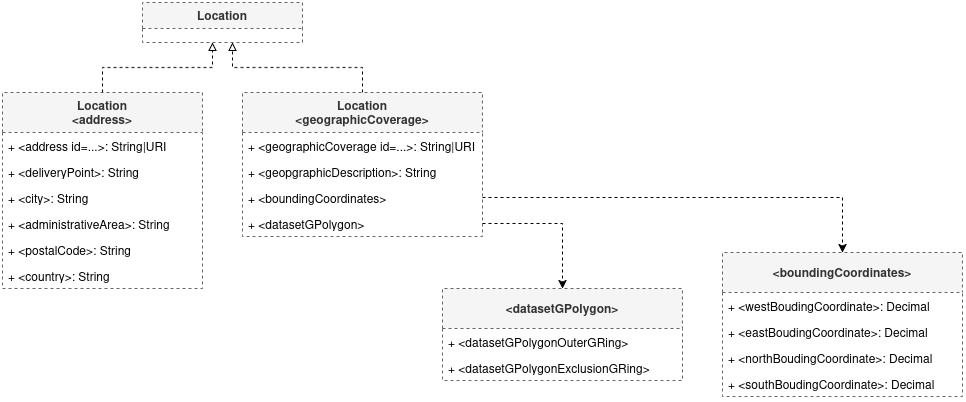

The diagram above was exported from draw.io. Its source (the exported page's mxGraphModel, read from the mxfile embedded in the PNG):
<mxGraphModel dx="2550" dy="994" grid="1" gridSize="10" guides="1" tooltips="1" connect="1" arrows="1" fold="1" page="1" pageScale="1" pageWidth="850" pageHeight="1100" math="0" shadow="0">
  <root>
    <mxCell id="0" />
    <mxCell id="1" parent="0" />
    <mxCell id="fuXNqkhUKpJQ6Fep4hfl-1" parent="1" style="swimlane;fontStyle=0;childLayout=stackLayout;horizontal=1;startSize=26;fillColor=#f5f5f5;horizontalStack=0;resizeParent=1;resizeParentMax=0;resizeLast=0;collapsible=1;marginBottom=0;whiteSpace=wrap;html=1;fontColor=#333333;strokeColor=#666666;dashed=1;" value="&lt;b&gt;Location&lt;/b&gt;" vertex="1">
      <mxGeometry height="40" width="160" x="-140" y="310" as="geometry" />
    </mxCell>
    <mxCell id="fuXNqkhUKpJQ6Fep4hfl-32" edge="1" parent="1" source="fuXNqkhUKpJQ6Fep4hfl-5" style="edgeStyle=orthogonalEdgeStyle;rounded=0;orthogonalLoop=1;jettySize=auto;html=1;dashed=1;endArrow=block;endFill=0;" target="fuXNqkhUKpJQ6Fep4hfl-1">
      <mxGeometry relative="1" as="geometry">
        <Array as="points">
          <mxPoint x="-180" y="375" />
          <mxPoint x="-70" y="375" />
        </Array>
      </mxGeometry>
    </mxCell>
    <mxCell id="fuXNqkhUKpJQ6Fep4hfl-5" parent="1" style="swimlane;fontStyle=0;childLayout=stackLayout;horizontal=1;startSize=40;fillColor=#f5f5f5;horizontalStack=0;resizeParent=1;resizeParentMax=0;resizeLast=0;collapsible=1;marginBottom=0;whiteSpace=wrap;html=1;fontColor=#333333;strokeColor=#666666;dashed=1;" value="&lt;div&gt;&lt;b&gt;Location&lt;/b&gt;&lt;/div&gt;&lt;div&gt;&lt;b&gt;&amp;lt;address&amp;gt;&lt;/b&gt;&lt;/div&gt;" vertex="1">
      <mxGeometry height="196" width="200" x="-280" y="400" as="geometry" />
    </mxCell>
    <mxCell id="fuXNqkhUKpJQ6Fep4hfl-6" parent="fuXNqkhUKpJQ6Fep4hfl-5" style="text;strokeColor=none;fillColor=none;align=left;verticalAlign=top;spacingLeft=4;spacingRight=4;overflow=hidden;rotatable=0;points=[[0,0.5],[1,0.5]];portConstraint=eastwest;whiteSpace=wrap;html=1;" value="+ &amp;lt;address id=...&amp;gt;: String|URI" vertex="1">
      <mxGeometry height="26" width="200" y="40" as="geometry" />
    </mxCell>
    <mxCell id="fuXNqkhUKpJQ6Fep4hfl-7" parent="fuXNqkhUKpJQ6Fep4hfl-5" style="text;strokeColor=none;fillColor=none;align=left;verticalAlign=top;spacingLeft=4;spacingRight=4;overflow=hidden;rotatable=0;points=[[0,0.5],[1,0.5]];portConstraint=eastwest;whiteSpace=wrap;html=1;" value="+ &amp;lt;deliveryPoint&amp;gt;: String" vertex="1">
      <mxGeometry height="26" width="200" y="66" as="geometry" />
    </mxCell>
    <mxCell id="fuXNqkhUKpJQ6Fep4hfl-9" parent="fuXNqkhUKpJQ6Fep4hfl-5" style="text;strokeColor=none;fillColor=none;align=left;verticalAlign=top;spacingLeft=4;spacingRight=4;overflow=hidden;rotatable=0;points=[[0,0.5],[1,0.5]];portConstraint=eastwest;whiteSpace=wrap;html=1;" value="+ &amp;lt;city&amp;gt;: String" vertex="1">
      <mxGeometry height="26" width="200" y="92" as="geometry" />
    </mxCell>
    <mxCell id="fuXNqkhUKpJQ6Fep4hfl-8" parent="fuXNqkhUKpJQ6Fep4hfl-5" style="text;strokeColor=none;fillColor=none;align=left;verticalAlign=top;spacingLeft=4;spacingRight=4;overflow=hidden;rotatable=0;points=[[0,0.5],[1,0.5]];portConstraint=eastwest;whiteSpace=wrap;html=1;" value="+ &amp;lt;administrativeArea&amp;gt;: String" vertex="1">
      <mxGeometry height="26" width="200" y="118" as="geometry" />
    </mxCell>
    <mxCell id="fuXNqkhUKpJQ6Fep4hfl-10" parent="fuXNqkhUKpJQ6Fep4hfl-5" style="text;strokeColor=none;fillColor=none;align=left;verticalAlign=top;spacingLeft=4;spacingRight=4;overflow=hidden;rotatable=0;points=[[0,0.5],[1,0.5]];portConstraint=eastwest;whiteSpace=wrap;html=1;" value="+ &amp;lt;postalCode&amp;gt;: String" vertex="1">
      <mxGeometry height="26" width="200" y="144" as="geometry" />
    </mxCell>
    <mxCell id="fuXNqkhUKpJQ6Fep4hfl-11" parent="fuXNqkhUKpJQ6Fep4hfl-5" style="text;strokeColor=none;fillColor=none;align=left;verticalAlign=top;spacingLeft=4;spacingRight=4;overflow=hidden;rotatable=0;points=[[0,0.5],[1,0.5]];portConstraint=eastwest;whiteSpace=wrap;html=1;" value="+ &amp;lt;country&amp;gt;: String" vertex="1">
      <mxGeometry height="26" width="200" y="170" as="geometry" />
    </mxCell>
    <mxCell id="fuXNqkhUKpJQ6Fep4hfl-33" edge="1" parent="1" source="fuXNqkhUKpJQ6Fep4hfl-12" style="edgeStyle=orthogonalEdgeStyle;rounded=0;orthogonalLoop=1;jettySize=auto;html=1;dashed=1;endArrow=block;endFill=0;" target="fuXNqkhUKpJQ6Fep4hfl-1">
      <mxGeometry relative="1" as="geometry">
        <Array as="points">
          <mxPoint x="80" y="375" />
          <mxPoint x="-50" y="375" />
        </Array>
      </mxGeometry>
    </mxCell>
    <mxCell id="fuXNqkhUKpJQ6Fep4hfl-12" parent="1" style="swimlane;fontStyle=0;childLayout=stackLayout;horizontal=1;startSize=40;fillColor=#f5f5f5;horizontalStack=0;resizeParent=1;resizeParentMax=0;resizeLast=0;collapsible=1;marginBottom=0;whiteSpace=wrap;html=1;fontColor=#333333;strokeColor=#666666;dashed=1;" value="&lt;div&gt;&lt;b&gt;Location&lt;/b&gt;&lt;/div&gt;&lt;div&gt;&lt;b&gt;&amp;lt;geographicCoverage&amp;gt;&lt;/b&gt;&lt;/div&gt;" vertex="1">
      <mxGeometry height="144" width="240" x="-40" y="400" as="geometry" />
    </mxCell>
    <mxCell id="fuXNqkhUKpJQ6Fep4hfl-13" parent="fuXNqkhUKpJQ6Fep4hfl-12" style="text;strokeColor=none;fillColor=none;align=left;verticalAlign=top;spacingLeft=4;spacingRight=4;overflow=hidden;rotatable=0;points=[[0,0.5],[1,0.5]];portConstraint=eastwest;whiteSpace=wrap;html=1;" value="+ &amp;lt;geographicCoverage id=...&amp;gt;: String|URI" vertex="1">
      <mxGeometry height="26" width="240" y="40" as="geometry" />
    </mxCell>
    <mxCell id="fuXNqkhUKpJQ6Fep4hfl-14" parent="fuXNqkhUKpJQ6Fep4hfl-12" style="text;strokeColor=none;fillColor=none;align=left;verticalAlign=top;spacingLeft=4;spacingRight=4;overflow=hidden;rotatable=0;points=[[0,0.5],[1,0.5]];portConstraint=eastwest;whiteSpace=wrap;html=1;" value="+ &amp;lt;geopgraphicDescription&amp;gt;: String" vertex="1">
      <mxGeometry height="26" width="240" y="66" as="geometry" />
    </mxCell>
    <mxCell id="fuXNqkhUKpJQ6Fep4hfl-15" parent="fuXNqkhUKpJQ6Fep4hfl-12" style="text;strokeColor=none;fillColor=none;align=left;verticalAlign=top;spacingLeft=4;spacingRight=4;overflow=hidden;rotatable=0;points=[[0,0.5],[1,0.5]];portConstraint=eastwest;whiteSpace=wrap;html=1;" value="+ &amp;lt;boundingCoordinates&amp;gt;" vertex="1">
      <mxGeometry height="26" width="240" y="92" as="geometry" />
    </mxCell>
    <mxCell id="fuXNqkhUKpJQ6Fep4hfl-16" parent="fuXNqkhUKpJQ6Fep4hfl-12" style="text;strokeColor=none;fillColor=none;align=left;verticalAlign=top;spacingLeft=4;spacingRight=4;overflow=hidden;rotatable=0;points=[[0,0.5],[1,0.5]];portConstraint=eastwest;whiteSpace=wrap;html=1;" value="+ &amp;lt;datasetGPolygon&amp;gt;" vertex="1">
      <mxGeometry height="26" width="240" y="118" as="geometry" />
    </mxCell>
    <mxCell id="fuXNqkhUKpJQ6Fep4hfl-19" parent="1" style="swimlane;fontStyle=0;childLayout=stackLayout;horizontal=1;startSize=40;fillColor=#f5f5f5;horizontalStack=0;resizeParent=1;resizeParentMax=0;resizeLast=0;collapsible=1;marginBottom=0;whiteSpace=wrap;html=1;fontColor=#333333;strokeColor=#666666;dashed=1;" value="&lt;div&gt;&lt;b&gt;&amp;lt;datasetGPolygon&amp;gt;&lt;/b&gt;&lt;/div&gt;" vertex="1">
      <mxGeometry height="92" width="240" x="160" y="596" as="geometry" />
    </mxCell>
    <mxCell id="fuXNqkhUKpJQ6Fep4hfl-20" parent="fuXNqkhUKpJQ6Fep4hfl-19" style="text;strokeColor=none;fillColor=none;align=left;verticalAlign=top;spacingLeft=4;spacingRight=4;overflow=hidden;rotatable=0;points=[[0,0.5],[1,0.5]];portConstraint=eastwest;whiteSpace=wrap;html=1;" value="+ &amp;lt;datasetGPolygonOuterGRing&amp;gt;" vertex="1">
      <mxGeometry height="26" width="240" y="40" as="geometry" />
    </mxCell>
    <mxCell id="fuXNqkhUKpJQ6Fep4hfl-21" parent="fuXNqkhUKpJQ6Fep4hfl-19" style="text;strokeColor=none;fillColor=none;align=left;verticalAlign=top;spacingLeft=4;spacingRight=4;overflow=hidden;rotatable=0;points=[[0,0.5],[1,0.5]];portConstraint=eastwest;whiteSpace=wrap;html=1;" value="+ &amp;lt;datasetGPolygonExclusionGRing&amp;gt;" vertex="1">
      <mxGeometry height="26" width="240" y="66" as="geometry" />
    </mxCell>
    <mxCell id="fuXNqkhUKpJQ6Fep4hfl-24" edge="1" parent="1" source="fuXNqkhUKpJQ6Fep4hfl-16" style="edgeStyle=orthogonalEdgeStyle;rounded=0;orthogonalLoop=1;jettySize=auto;html=1;dashed=1;" target="fuXNqkhUKpJQ6Fep4hfl-19">
      <mxGeometry relative="1" as="geometry" />
    </mxCell>
    <mxCell id="fuXNqkhUKpJQ6Fep4hfl-25" parent="1" style="swimlane;fontStyle=0;childLayout=stackLayout;horizontal=1;startSize=40;fillColor=#f5f5f5;horizontalStack=0;resizeParent=1;resizeParentMax=0;resizeLast=0;collapsible=1;marginBottom=0;whiteSpace=wrap;html=1;fontColor=#333333;strokeColor=#666666;dashed=1;" value="&lt;div&gt;&lt;b&gt;&amp;lt;boundingCoordinates&amp;gt;&lt;/b&gt;&lt;/div&gt;" vertex="1">
      <mxGeometry height="144" width="240" x="440" y="560" as="geometry" />
    </mxCell>
    <mxCell id="fuXNqkhUKpJQ6Fep4hfl-30" parent="fuXNqkhUKpJQ6Fep4hfl-25" style="text;strokeColor=none;fillColor=none;align=left;verticalAlign=top;spacingLeft=4;spacingRight=4;overflow=hidden;rotatable=0;points=[[0,0.5],[1,0.5]];portConstraint=eastwest;whiteSpace=wrap;html=1;" value="+ &amp;lt;westBoudingCoordinate&amp;gt;: Decimal" vertex="1">
      <mxGeometry height="26" width="240" y="40" as="geometry" />
    </mxCell>
    <mxCell id="fuXNqkhUKpJQ6Fep4hfl-26" parent="fuXNqkhUKpJQ6Fep4hfl-25" style="text;strokeColor=none;fillColor=none;align=left;verticalAlign=top;spacingLeft=4;spacingRight=4;overflow=hidden;rotatable=0;points=[[0,0.5],[1,0.5]];portConstraint=eastwest;whiteSpace=wrap;html=1;" value="+ &amp;lt;eastBoudingCoordinate&amp;gt;: Decimal" vertex="1">
      <mxGeometry height="26" width="240" y="66" as="geometry" />
    </mxCell>
    <mxCell id="fuXNqkhUKpJQ6Fep4hfl-31" parent="fuXNqkhUKpJQ6Fep4hfl-25" style="text;strokeColor=none;fillColor=none;align=left;verticalAlign=top;spacingLeft=4;spacingRight=4;overflow=hidden;rotatable=0;points=[[0,0.5],[1,0.5]];portConstraint=eastwest;whiteSpace=wrap;html=1;" value="+ &amp;lt;northBoudingCoordinate&amp;gt;: Decimal" vertex="1">
      <mxGeometry height="26" width="240" y="92" as="geometry" />
    </mxCell>
    <mxCell id="fuXNqkhUKpJQ6Fep4hfl-29" parent="fuXNqkhUKpJQ6Fep4hfl-25" style="text;strokeColor=none;fillColor=none;align=left;verticalAlign=top;spacingLeft=4;spacingRight=4;overflow=hidden;rotatable=0;points=[[0,0.5],[1,0.5]];portConstraint=eastwest;whiteSpace=wrap;html=1;" value="+ &amp;lt;southBoudingCoordinate&amp;gt;: Decimal" vertex="1">
      <mxGeometry height="26" width="240" y="118" as="geometry" />
    </mxCell>
    <mxCell id="fuXNqkhUKpJQ6Fep4hfl-28" edge="1" parent="1" source="fuXNqkhUKpJQ6Fep4hfl-15" style="edgeStyle=orthogonalEdgeStyle;rounded=0;orthogonalLoop=1;jettySize=auto;html=1;dashed=1;" target="fuXNqkhUKpJQ6Fep4hfl-25">
      <mxGeometry relative="1" as="geometry" />
    </mxCell>
  </root>
</mxGraphModel>